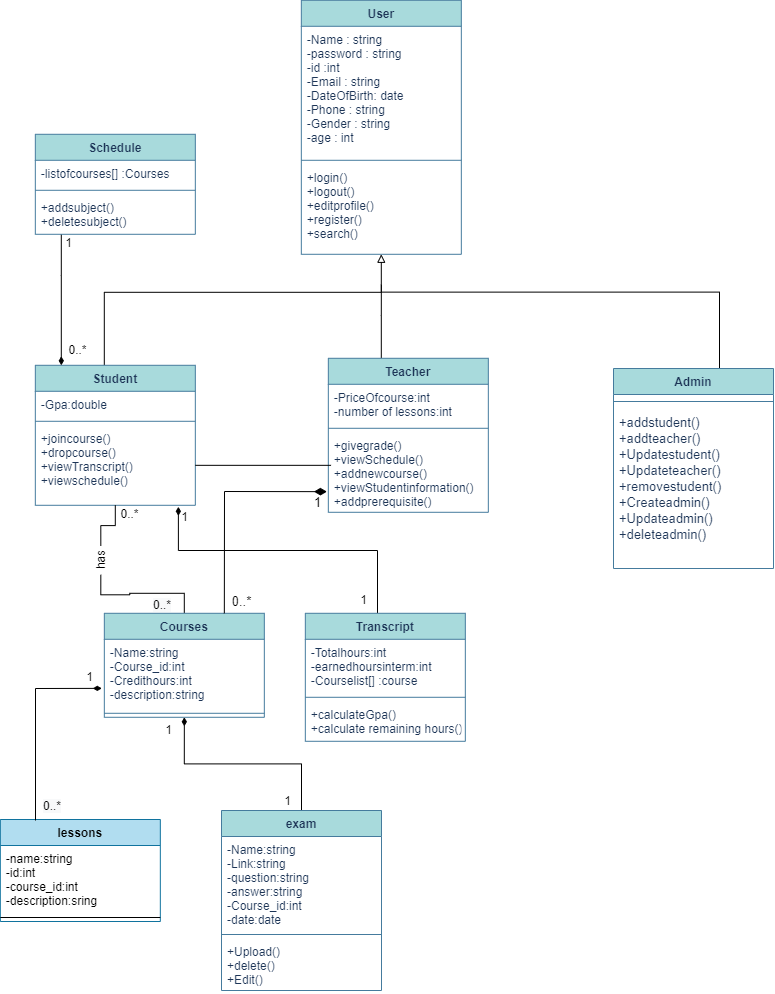

The diagram above was exported from draw.io. Its source (the exported page's mxGraphModel, read from the mxfile embedded in the PNG):
<mxGraphModel dx="868" dy="425" grid="0" gridSize="10" guides="1" tooltips="1" connect="1" arrows="1" fold="1" page="1" pageScale="1" pageWidth="1600" pageHeight="1200" background="#FFFFFF" math="0" shadow="0">
  <root>
    <mxCell id="0" />
    <mxCell id="1" parent="0" />
    <mxCell id="91vzKlb4qYLlu-WhY7xX-1" value="User" style="swimlane;fontStyle=1;align=center;verticalAlign=top;childLayout=stackLayout;horizontal=1;startSize=26;horizontalStack=0;resizeParent=1;resizeParentMax=0;resizeLast=0;collapsible=1;marginBottom=0;swimlaneFillColor=none;fillColor=#A8DADC;strokeColor=#457B9D;fontColor=#1D3557;" parent="1" vertex="1">
      <mxGeometry x="337.83154296875" y="875.7935180664062" width="160" height="254" as="geometry" />
    </mxCell>
    <mxCell id="91vzKlb4qYLlu-WhY7xX-2" value="-Name : string&#10;-password : string&#10;-id :int&#10;-Email : string&#10;-DateOfBirth: date&#10;-Phone : string&#10;-Gender : string&#10;-age : int" style="text;strokeColor=none;fillColor=none;align=left;verticalAlign=top;spacingLeft=4;spacingRight=4;overflow=hidden;rotatable=0;points=[[0,0.5],[1,0.5]];portConstraint=eastwest;fontColor=#1D3557;" parent="91vzKlb4qYLlu-WhY7xX-1" vertex="1">
      <mxGeometry y="26" width="160" height="130" as="geometry" />
    </mxCell>
    <mxCell id="91vzKlb4qYLlu-WhY7xX-3" value="" style="line;strokeWidth=1;fillColor=none;align=left;verticalAlign=middle;spacingTop=-1;spacingLeft=3;spacingRight=3;rotatable=0;labelPosition=right;points=[];portConstraint=eastwest;strokeColor=#457B9D;fontColor=#1D3557;labelBackgroundColor=#F1FAEE;" parent="91vzKlb4qYLlu-WhY7xX-1" vertex="1">
      <mxGeometry y="156" width="160" height="8" as="geometry" />
    </mxCell>
    <mxCell id="91vzKlb4qYLlu-WhY7xX-4" value="+login()&#10;+logout()&#10;+editprofile()&#10;+register()&#10;+search()" style="text;strokeColor=none;fillColor=none;align=left;verticalAlign=top;spacingLeft=4;spacingRight=4;overflow=hidden;rotatable=0;points=[[0,0.5],[1,0.5]];portConstraint=eastwest;fontColor=#1D3557;" parent="91vzKlb4qYLlu-WhY7xX-1" vertex="1">
      <mxGeometry y="164" width="160" height="90" as="geometry" />
    </mxCell>
    <mxCell id="91vzKlb4qYLlu-WhY7xX-5" style="edgeStyle=orthogonalEdgeStyle;rounded=0;orthogonalLoop=1;jettySize=auto;html=1;startArrow=none;startFill=0;endArrow=block;endFill=0;strokeColor=#000000;" parent="1" source="91vzKlb4qYLlu-WhY7xX-7" target="91vzKlb4qYLlu-WhY7xX-4" edge="1">
      <mxGeometry relative="1" as="geometry">
        <Array as="points">
          <mxPoint x="140.83154296875" y="1167.7935180664062" />
          <mxPoint x="417.83154296875" y="1167.7935180664062" />
        </Array>
      </mxGeometry>
    </mxCell>
    <mxCell id="91vzKlb4qYLlu-WhY7xX-6" style="edgeStyle=orthogonalEdgeStyle;rounded=0;orthogonalLoop=1;jettySize=auto;html=1;startArrow=none;startFill=0;endArrow=none;endFill=0;strokeColor=#000000;" parent="1" source="91vzKlb4qYLlu-WhY7xX-46" target="91vzKlb4qYLlu-WhY7xX-25" edge="1">
      <mxGeometry relative="1" as="geometry" />
    </mxCell>
    <mxCell id="91vzKlb4qYLlu-WhY7xX-7" value="Student" style="swimlane;fontStyle=1;align=center;verticalAlign=top;childLayout=stackLayout;horizontal=1;startSize=26;horizontalStack=0;resizeParent=1;resizeParentMax=0;resizeLast=0;collapsible=1;marginBottom=0;fillColor=#A8DADC;strokeColor=#457B9D;fontColor=#1D3557;" parent="1" vertex="1">
      <mxGeometry x="71.83154296875" y="1240.7935180664062" width="160" height="140" as="geometry" />
    </mxCell>
    <mxCell id="91vzKlb4qYLlu-WhY7xX-8" value="-Gpa:double" style="text;strokeColor=none;fillColor=none;align=left;verticalAlign=top;spacingLeft=4;spacingRight=4;overflow=hidden;rotatable=0;points=[[0,0.5],[1,0.5]];portConstraint=eastwest;fontColor=#1D3557;" parent="91vzKlb4qYLlu-WhY7xX-7" vertex="1">
      <mxGeometry y="26" width="160" height="26" as="geometry" />
    </mxCell>
    <mxCell id="91vzKlb4qYLlu-WhY7xX-9" value="" style="line;strokeWidth=1;fillColor=none;align=left;verticalAlign=middle;spacingTop=-1;spacingLeft=3;spacingRight=3;rotatable=0;labelPosition=right;points=[];portConstraint=eastwest;strokeColor=#457B9D;fontColor=#1D3557;labelBackgroundColor=#F1FAEE;" parent="91vzKlb4qYLlu-WhY7xX-7" vertex="1">
      <mxGeometry y="52" width="160" height="8" as="geometry" />
    </mxCell>
    <mxCell id="91vzKlb4qYLlu-WhY7xX-10" value="+joincourse() &#10;+dropcourse() &#10;+viewTranscript() &#10;+viewschedule()" style="text;strokeColor=none;fillColor=none;align=left;verticalAlign=top;spacingLeft=4;spacingRight=4;overflow=hidden;rotatable=0;points=[[0,0.5],[1,0.5]];portConstraint=eastwest;fontColor=#1D3557;" parent="91vzKlb4qYLlu-WhY7xX-7" vertex="1">
      <mxGeometry y="60" width="160" height="80" as="geometry" />
    </mxCell>
    <mxCell id="91vzKlb4qYLlu-WhY7xX-11" style="edgeStyle=orthogonalEdgeStyle;rounded=0;orthogonalLoop=1;jettySize=auto;html=1;startArrow=none;startFill=0;endArrow=none;endFill=0;strokeColor=#000000;" parent="1" source="91vzKlb4qYLlu-WhY7xX-12" edge="1">
      <mxGeometry relative="1" as="geometry">
        <mxPoint x="417.83154296875" y="1160.293535868327" as="targetPoint" />
        <Array as="points">
          <mxPoint x="417.83154296875" y="1190.7935180664062" />
          <mxPoint x="417.83154296875" y="1190.7935180664062" />
        </Array>
      </mxGeometry>
    </mxCell>
    <mxCell id="91vzKlb4qYLlu-WhY7xX-12" value="Teacher" style="swimlane;fontStyle=1;align=center;verticalAlign=top;childLayout=stackLayout;horizontal=1;startSize=26;horizontalStack=0;resizeParent=1;resizeParentMax=0;resizeLast=0;collapsible=1;marginBottom=0;fillColor=#A8DADC;strokeColor=#457B9D;fontColor=#1D3557;" parent="1" vertex="1">
      <mxGeometry x="364.83154296875" y="1233.7935180664062" width="160" height="154" as="geometry" />
    </mxCell>
    <mxCell id="91vzKlb4qYLlu-WhY7xX-13" value="-PriceOfcourse:int&#10;-number of lessons:int" style="text;strokeColor=none;fillColor=none;align=left;verticalAlign=top;spacingLeft=4;spacingRight=4;overflow=hidden;rotatable=0;points=[[0,0.5],[1,0.5]];portConstraint=eastwest;fontColor=#1D3557;" parent="91vzKlb4qYLlu-WhY7xX-12" vertex="1">
      <mxGeometry y="26" width="160" height="40" as="geometry" />
    </mxCell>
    <mxCell id="91vzKlb4qYLlu-WhY7xX-14" value="" style="line;strokeWidth=1;fillColor=none;align=left;verticalAlign=middle;spacingTop=-1;spacingLeft=3;spacingRight=3;rotatable=0;labelPosition=right;points=[];portConstraint=eastwest;strokeColor=#457B9D;fontColor=#1D3557;labelBackgroundColor=#F1FAEE;" parent="91vzKlb4qYLlu-WhY7xX-12" vertex="1">
      <mxGeometry y="66" width="160" height="8" as="geometry" />
    </mxCell>
    <mxCell id="91vzKlb4qYLlu-WhY7xX-15" value="+givegrade()&#10;+viewSchedule() &#10;+addnewcourse()&#10;+viewStudentinformation()&#10;+addprerequisite()" style="text;strokeColor=none;fillColor=none;align=left;verticalAlign=top;spacingLeft=4;spacingRight=4;overflow=hidden;rotatable=0;points=[[0,0.5],[1,0.5]];portConstraint=eastwest;fontColor=#1D3557;" parent="91vzKlb4qYLlu-WhY7xX-12" vertex="1">
      <mxGeometry y="74" width="160" height="80" as="geometry" />
    </mxCell>
    <mxCell id="91vzKlb4qYLlu-WhY7xX-16" style="edgeStyle=orthogonalEdgeStyle;rounded=0;orthogonalLoop=1;jettySize=auto;html=1;startArrow=none;startFill=0;endArrow=none;endFill=0;strokeColor=#000000;" parent="1" source="91vzKlb4qYLlu-WhY7xX-17" edge="1">
      <mxGeometry relative="1" as="geometry">
        <mxPoint x="418.1648763020835" y="1167.6268717447917" as="targetPoint" />
        <Array as="points">
          <mxPoint x="756" y="1168" />
        </Array>
      </mxGeometry>
    </mxCell>
    <mxCell id="91vzKlb4qYLlu-WhY7xX-17" value="Admin" style="swimlane;fontStyle=1;align=center;verticalAlign=top;childLayout=stackLayout;horizontal=1;startSize=26;horizontalStack=0;resizeParent=1;resizeParentMax=0;resizeLast=0;collapsible=1;marginBottom=0;fillColor=#A8DADC;strokeColor=#457B9D;fontColor=#1D3557;" parent="1" vertex="1">
      <mxGeometry x="650" y="1244" width="160" height="200" as="geometry" />
    </mxCell>
    <mxCell id="91vzKlb4qYLlu-WhY7xX-18" value="" style="line;strokeWidth=1;fillColor=none;align=left;verticalAlign=middle;spacingTop=-1;spacingLeft=3;spacingRight=3;rotatable=0;labelPosition=right;points=[];portConstraint=eastwest;perimeterSpacing=0;strokeColor=#457B9D;fontColor=#1D3557;labelBackgroundColor=#F1FAEE;" parent="91vzKlb4qYLlu-WhY7xX-17" vertex="1">
      <mxGeometry y="26" width="160" height="14" as="geometry" />
    </mxCell>
    <mxCell id="91vzKlb4qYLlu-WhY7xX-19" value="+addstudent() &#10;+addteacher()&#10;+Updatestudent()&#10;+Updateteacher()&#10;+removestudent()&#10;+Createadmin()&#10;+Updateadmin()&#10;+deleteadmin()&#10;" style="text;strokeColor=none;fillColor=none;align=left;verticalAlign=top;spacingLeft=4;spacingRight=4;overflow=hidden;rotatable=0;points=[[0,0.5],[1,0.5]];portConstraint=eastwest;fontColor=#1D3557;fontSize=13;" parent="91vzKlb4qYLlu-WhY7xX-17" vertex="1">
      <mxGeometry y="40" width="160" height="160" as="geometry" />
    </mxCell>
    <mxCell id="91vzKlb4qYLlu-WhY7xX-20" style="edgeStyle=orthogonalEdgeStyle;rounded=0;orthogonalLoop=1;jettySize=auto;html=1;entryX=0.894;entryY=1.019;entryDx=0;entryDy=0;entryPerimeter=0;startArrow=none;startFill=0;endArrow=diamondThin;endFill=1;strokeColor=#000000;" parent="1" source="91vzKlb4qYLlu-WhY7xX-21" target="91vzKlb4qYLlu-WhY7xX-10" edge="1">
      <mxGeometry relative="1" as="geometry">
        <Array as="points">
          <mxPoint x="414" y="1426" />
          <mxPoint x="215" y="1426" />
        </Array>
      </mxGeometry>
    </mxCell>
    <mxCell id="91vzKlb4qYLlu-WhY7xX-21" value="Transcript" style="swimlane;fontStyle=1;align=center;verticalAlign=top;childLayout=stackLayout;horizontal=1;startSize=26;horizontalStack=0;resizeParent=1;resizeParentMax=0;resizeLast=0;collapsible=1;marginBottom=0;strokeWidth=1;fillColor=#A8DADC;strokeColor=#457B9D;fontColor=#1D3557;" parent="1" vertex="1">
      <mxGeometry x="341.83154296875" y="1488.7935180664062" width="160" height="128" as="geometry" />
    </mxCell>
    <mxCell id="91vzKlb4qYLlu-WhY7xX-22" value="-Totalhours:int&#10;-earnedhoursinterm:int&#10;-Courselist[] :course" style="text;strokeColor=none;fillColor=none;align=left;verticalAlign=top;spacingLeft=4;spacingRight=4;overflow=hidden;rotatable=0;points=[[0,0.5],[1,0.5]];portConstraint=eastwest;fontColor=#1D3557;" parent="91vzKlb4qYLlu-WhY7xX-21" vertex="1">
      <mxGeometry y="26" width="160" height="54" as="geometry" />
    </mxCell>
    <mxCell id="91vzKlb4qYLlu-WhY7xX-23" value="" style="line;strokeWidth=1;fillColor=none;align=left;verticalAlign=middle;spacingTop=-1;spacingLeft=3;spacingRight=3;rotatable=0;labelPosition=right;points=[];portConstraint=eastwest;strokeColor=#457B9D;fontColor=#1D3557;labelBackgroundColor=#F1FAEE;" parent="91vzKlb4qYLlu-WhY7xX-21" vertex="1">
      <mxGeometry y="80" width="160" height="8" as="geometry" />
    </mxCell>
    <mxCell id="91vzKlb4qYLlu-WhY7xX-24" value="+calculateGpa()&#10;+calculate remaining hours()" style="text;strokeColor=none;fillColor=none;align=left;verticalAlign=top;spacingLeft=4;spacingRight=4;overflow=hidden;rotatable=0;points=[[0,0.5],[1,0.5]];portConstraint=eastwest;fontColor=#1D3557;" parent="91vzKlb4qYLlu-WhY7xX-21" vertex="1">
      <mxGeometry y="88" width="160" height="40" as="geometry" />
    </mxCell>
    <mxCell id="91vzKlb4qYLlu-WhY7xX-25" value="Courses" style="swimlane;fontStyle=1;align=center;verticalAlign=top;childLayout=stackLayout;horizontal=1;startSize=26;horizontalStack=0;resizeParent=1;resizeParentMax=0;resizeLast=0;collapsible=1;marginBottom=0;strokeWidth=1;perimeterSpacing=0;fillColor=#A8DADC;fontColor=#1D3557;strokeColor=#457B9D;" parent="1" vertex="1">
      <mxGeometry x="140.83154296875" y="1488.7935180664062" width="160" height="104" as="geometry" />
    </mxCell>
    <mxCell id="91vzKlb4qYLlu-WhY7xX-26" value="-Name:string&#10;-Course_id:int&#10;-Credithours:int&#10;-description:string" style="text;strokeColor=none;fillColor=none;align=left;verticalAlign=top;spacingLeft=4;spacingRight=4;overflow=hidden;rotatable=0;points=[[0,0.5],[1,0.5]];portConstraint=eastwest;fontColor=#1D3557;" parent="91vzKlb4qYLlu-WhY7xX-25" vertex="1">
      <mxGeometry y="26" width="160" height="70" as="geometry" />
    </mxCell>
    <mxCell id="91vzKlb4qYLlu-WhY7xX-27" value="" style="line;strokeWidth=1;fillColor=none;align=left;verticalAlign=middle;spacingTop=-1;spacingLeft=3;spacingRight=3;rotatable=0;labelPosition=right;points=[];portConstraint=eastwest;strokeColor=#457B9D;fontColor=#1D3557;labelBackgroundColor=#F1FAEE;" parent="91vzKlb4qYLlu-WhY7xX-25" vertex="1">
      <mxGeometry y="96" width="160" height="8" as="geometry" />
    </mxCell>
    <mxCell id="91vzKlb4qYLlu-WhY7xX-28" style="edgeStyle=orthogonalEdgeStyle;rounded=0;orthogonalLoop=1;jettySize=auto;html=1;startArrow=none;startFill=0;endArrow=diamondThin;endFill=1;strokeColor=#000000;" parent="1" source="91vzKlb4qYLlu-WhY7xX-29" target="91vzKlb4qYLlu-WhY7xX-7" edge="1">
      <mxGeometry relative="1" as="geometry">
        <Array as="points">
          <mxPoint x="97.83154296875" y="1150.7935180664062" />
          <mxPoint x="97.83154296875" y="1150.7935180664062" />
        </Array>
      </mxGeometry>
    </mxCell>
    <mxCell id="91vzKlb4qYLlu-WhY7xX-29" value="Schedule" style="swimlane;fontStyle=1;align=center;verticalAlign=top;childLayout=stackLayout;horizontal=1;startSize=26;horizontalStack=0;resizeParent=1;resizeParentMax=0;resizeLast=0;collapsible=1;marginBottom=0;strokeWidth=1;fillColor=#A8DADC;strokeColor=#457B9D;fontColor=#1D3557;" parent="1" vertex="1">
      <mxGeometry x="71.83154296875" y="1009.7935180664062" width="160" height="100" as="geometry" />
    </mxCell>
    <mxCell id="91vzKlb4qYLlu-WhY7xX-30" value="-listofcourses[] :Courses" style="text;strokeColor=none;fillColor=none;align=left;verticalAlign=top;spacingLeft=4;spacingRight=4;overflow=hidden;rotatable=0;points=[[0,0.5],[1,0.5]];portConstraint=eastwest;fontColor=#1D3557;" parent="91vzKlb4qYLlu-WhY7xX-29" vertex="1">
      <mxGeometry y="26" width="160" height="26" as="geometry" />
    </mxCell>
    <mxCell id="91vzKlb4qYLlu-WhY7xX-31" value="" style="line;strokeWidth=1;fillColor=none;align=left;verticalAlign=middle;spacingTop=-1;spacingLeft=3;spacingRight=3;rotatable=0;labelPosition=right;points=[];portConstraint=eastwest;strokeColor=#457B9D;fontColor=#1D3557;labelBackgroundColor=#F1FAEE;" parent="91vzKlb4qYLlu-WhY7xX-29" vertex="1">
      <mxGeometry y="52" width="160" height="8" as="geometry" />
    </mxCell>
    <mxCell id="91vzKlb4qYLlu-WhY7xX-32" value="+addsubject()&#10;+deletesubject()" style="text;strokeColor=none;fillColor=none;align=left;verticalAlign=top;spacingLeft=4;spacingRight=4;overflow=hidden;rotatable=0;points=[[0,0.5],[1,0.5]];portConstraint=eastwest;fontColor=#1D3557;" parent="91vzKlb4qYLlu-WhY7xX-29" vertex="1">
      <mxGeometry y="60" width="160" height="40" as="geometry" />
    </mxCell>
    <mxCell id="91vzKlb4qYLlu-WhY7xX-33" style="edgeStyle=orthogonalEdgeStyle;rounded=0;orthogonalLoop=1;jettySize=auto;html=1;entryX=0.5;entryY=1;entryDx=0;entryDy=0;startArrow=none;startFill=0;endArrow=diamondThin;endFill=1;strokeColor=#000000;" parent="1" source="91vzKlb4qYLlu-WhY7xX-34" target="91vzKlb4qYLlu-WhY7xX-25" edge="1">
      <mxGeometry relative="1" as="geometry" />
    </mxCell>
    <mxCell id="91vzKlb4qYLlu-WhY7xX-34" value="exam" style="swimlane;fontStyle=1;align=center;verticalAlign=top;childLayout=stackLayout;horizontal=1;startSize=26;horizontalStack=0;resizeParent=1;resizeParentMax=0;resizeLast=0;collapsible=1;marginBottom=0;strokeWidth=1;fillColor=#A8DADC;strokeColor=#457B9D;fontColor=#1D3557;" parent="1" vertex="1">
      <mxGeometry x="258.00154296875" y="1686.0035180664063" width="160" height="180" as="geometry" />
    </mxCell>
    <mxCell id="91vzKlb4qYLlu-WhY7xX-35" value="-Name:string&#10;-Link:string&#10;-question:string&#10;-answer:string&#10;-Course_id:int&#10;-date:date" style="text;strokeColor=none;fillColor=none;align=left;verticalAlign=top;spacingLeft=4;spacingRight=4;overflow=hidden;rotatable=0;points=[[0,0.5],[1,0.5]];portConstraint=eastwest;fontColor=#1D3557;" parent="91vzKlb4qYLlu-WhY7xX-34" vertex="1">
      <mxGeometry y="26" width="160" height="94" as="geometry" />
    </mxCell>
    <mxCell id="91vzKlb4qYLlu-WhY7xX-36" value="" style="line;strokeWidth=1;fillColor=none;align=left;verticalAlign=middle;spacingTop=-1;spacingLeft=3;spacingRight=3;rotatable=0;labelPosition=right;points=[];portConstraint=eastwest;strokeColor=#457B9D;fontColor=#1D3557;labelBackgroundColor=#F1FAEE;" parent="91vzKlb4qYLlu-WhY7xX-34" vertex="1">
      <mxGeometry y="120" width="160" height="8" as="geometry" />
    </mxCell>
    <mxCell id="91vzKlb4qYLlu-WhY7xX-37" value="+Upload()&#10;+delete()&#10;+Edit()" style="text;strokeColor=none;fillColor=none;align=left;verticalAlign=top;spacingLeft=4;spacingRight=4;overflow=hidden;rotatable=0;points=[[0,0.5],[1,0.5]];portConstraint=eastwest;fontColor=#1D3557;" parent="91vzKlb4qYLlu-WhY7xX-34" vertex="1">
      <mxGeometry y="128" width="160" height="52" as="geometry" />
    </mxCell>
    <mxCell id="91vzKlb4qYLlu-WhY7xX-43" style="edgeStyle=orthogonalEdgeStyle;rounded=0;orthogonalLoop=1;jettySize=auto;html=1;entryX=0.017;entryY=0.413;entryDx=0;entryDy=0;entryPerimeter=0;startArrow=none;startFill=0;endArrow=none;endFill=0;strokeColor=#000000;" parent="1" source="91vzKlb4qYLlu-WhY7xX-10" target="91vzKlb4qYLlu-WhY7xX-15" edge="1">
      <mxGeometry relative="1" as="geometry" />
    </mxCell>
    <mxCell id="91vzKlb4qYLlu-WhY7xX-44" value="0..*" style="text;html=1;align=center;verticalAlign=middle;resizable=0;points=[];autosize=1;" parent="1" vertex="1">
      <mxGeometry x="151.83154296875" y="1380.7935180664062" width="28" height="18" as="geometry" />
    </mxCell>
    <mxCell id="91vzKlb4qYLlu-WhY7xX-45" value="&lt;span style=&quot;color: rgb(0, 0, 0); font-family: helvetica; font-size: 12px; font-style: normal; font-weight: 400; letter-spacing: normal; text-align: center; text-indent: 0px; text-transform: none; word-spacing: 0px; background-color: rgb(248, 249, 250); display: inline; float: none;&quot;&gt;0..*&lt;/span&gt;" style="text;whiteSpace=wrap;html=1;" parent="1" vertex="1">
      <mxGeometry x="187.9981892903646" y="1467.000205078125" width="38" height="28" as="geometry" />
    </mxCell>
    <mxCell id="91vzKlb4qYLlu-WhY7xX-46" value="has" style="text;html=1;align=center;verticalAlign=middle;resizable=0;points=[];autosize=1;rotation=-90;" parent="1" vertex="1">
      <mxGeometry x="122.83154296875" y="1426.7935180664062" width="29" height="18" as="geometry" />
    </mxCell>
    <mxCell id="91vzKlb4qYLlu-WhY7xX-47" style="edgeStyle=orthogonalEdgeStyle;rounded=0;orthogonalLoop=1;jettySize=auto;html=1;startArrow=none;startFill=0;endArrow=none;endFill=0;strokeColor=#000000;" parent="1" source="91vzKlb4qYLlu-WhY7xX-7" target="91vzKlb4qYLlu-WhY7xX-46" edge="1">
      <mxGeometry relative="1" as="geometry">
        <mxPoint x="151.8315429687499" y="1380.7935180664062" as="sourcePoint" />
        <mxPoint x="151.8315429687499" y="1488.7935180664062" as="targetPoint" />
      </mxGeometry>
    </mxCell>
    <mxCell id="91vzKlb4qYLlu-WhY7xX-48" value="1" style="text;html=1;align=center;verticalAlign=middle;resizable=0;points=[];autosize=1;" parent="1" vertex="1">
      <mxGeometry x="212.83154296875" y="1383.7935180664062" width="16" height="18" as="geometry" />
    </mxCell>
    <mxCell id="91vzKlb4qYLlu-WhY7xX-49" value="1" style="text;html=1;align=center;verticalAlign=middle;resizable=0;points=[];autosize=1;" parent="1" vertex="1">
      <mxGeometry x="392.00154296875" y="1467.0035180664063" width="16" height="18" as="geometry" />
    </mxCell>
    <mxCell id="91vzKlb4qYLlu-WhY7xX-50" value="1" style="text;html=1;align=center;verticalAlign=middle;resizable=0;points=[];autosize=1;" parent="1" vertex="1">
      <mxGeometry x="196.83154296875" y="1597.0035180664063" width="16" height="18" as="geometry" />
    </mxCell>
    <mxCell id="91vzKlb4qYLlu-WhY7xX-51" value="1" style="text;html=1;align=center;verticalAlign=middle;resizable=0;points=[];autosize=1;" parent="1" vertex="1">
      <mxGeometry x="316.00154296875" y="1668.0035180664063" width="16" height="18" as="geometry" />
    </mxCell>
    <mxCell id="91vzKlb4qYLlu-WhY7xX-52" value="1" style="text;html=1;align=center;verticalAlign=middle;resizable=0;points=[];autosize=1;" parent="1" vertex="1">
      <mxGeometry x="96.83154296875" y="1109.7935180664062" width="16" height="18" as="geometry" />
    </mxCell>
    <mxCell id="91vzKlb4qYLlu-WhY7xX-53" value="0..*" style="text;html=1;align=center;verticalAlign=middle;resizable=0;points=[];autosize=1;" parent="1" vertex="1">
      <mxGeometry x="99.83154296875" y="1216.7935180664062" width="28" height="18" as="geometry" />
    </mxCell>
    <mxCell id="91vzKlb4qYLlu-WhY7xX-107" value="lessons" style="swimlane;fontStyle=1;align=center;verticalAlign=top;childLayout=stackLayout;horizontal=1;startSize=26;horizontalStack=0;resizeParent=1;resizeParentMax=0;resizeLast=0;collapsible=1;marginBottom=0;fillColor=#b1ddf0;strokeColor=#10739e;" parent="1" vertex="1">
      <mxGeometry x="36.829999999999984" y="1695" width="160" height="102" as="geometry" />
    </mxCell>
    <mxCell id="91vzKlb4qYLlu-WhY7xX-108" value="-name:string&#10;-id:int&#10;-course_id:int&#10;-description:sring" style="text;strokeColor=none;fillColor=none;align=left;verticalAlign=top;spacingLeft=4;spacingRight=4;overflow=hidden;rotatable=0;points=[[0,0.5],[1,0.5]];portConstraint=eastwest;" parent="91vzKlb4qYLlu-WhY7xX-107" vertex="1">
      <mxGeometry y="26" width="160" height="68" as="geometry" />
    </mxCell>
    <mxCell id="91vzKlb4qYLlu-WhY7xX-109" value="" style="line;strokeWidth=1;fillColor=none;align=left;verticalAlign=middle;spacingTop=-1;spacingLeft=3;spacingRight=3;rotatable=0;labelPosition=right;points=[];portConstraint=eastwest;" parent="91vzKlb4qYLlu-WhY7xX-107" vertex="1">
      <mxGeometry y="94" width="160" height="8" as="geometry" />
    </mxCell>
    <mxCell id="91vzKlb4qYLlu-WhY7xX-114" value="" style="endArrow=diamondThin;endFill=1;endSize=6;html=1;rounded=0;entryX=-0.016;entryY=0.701;entryDx=0;entryDy=0;entryPerimeter=0;startSize=9;" parent="1" target="91vzKlb4qYLlu-WhY7xX-26" edge="1">
      <mxGeometry width="160" relative="1" as="geometry">
        <mxPoint x="72" y="1696" as="sourcePoint" />
        <mxPoint x="196.83" y="1662" as="targetPoint" />
        <Array as="points">
          <mxPoint x="72" y="1564" />
        </Array>
      </mxGeometry>
    </mxCell>
    <mxCell id="91vzKlb4qYLlu-WhY7xX-120" value="1" style="text;html=1;align=center;verticalAlign=middle;resizable=0;points=[];autosize=1;" parent="1" vertex="1">
      <mxGeometry x="118" y="1543.79" width="16" height="18" as="geometry" />
    </mxCell>
    <mxCell id="91vzKlb4qYLlu-WhY7xX-121" value="&lt;span style=&quot;color: rgb(0, 0, 0); font-family: helvetica; font-size: 12px; font-style: normal; font-weight: 400; letter-spacing: normal; text-align: center; text-indent: 0px; text-transform: none; word-spacing: 0px; background-color: rgb(248, 249, 250); display: inline; float: none;&quot;&gt;0..*&lt;/span&gt;" style="text;whiteSpace=wrap;html=1;" parent="1" vertex="1">
      <mxGeometry x="78" y="1668" width="38" height="28" as="geometry" />
    </mxCell>
    <mxCell id="91vzKlb4qYLlu-WhY7xX-148" value="" style="endArrow=diamondThin;endFill=1;endSize=10;html=1;rounded=0;fontSize=13;entryX=-0.009;entryY=0.742;entryDx=0;entryDy=0;entryPerimeter=0;exitX=0.75;exitY=0;exitDx=0;exitDy=0;" parent="1" source="91vzKlb4qYLlu-WhY7xX-25" target="91vzKlb4qYLlu-WhY7xX-15" edge="1">
      <mxGeometry width="160" relative="1" as="geometry">
        <mxPoint x="240" y="1469" as="sourcePoint" />
        <mxPoint x="400" y="1469" as="targetPoint" />
        <Array as="points">
          <mxPoint x="261" y="1367" />
        </Array>
      </mxGeometry>
    </mxCell>
    <mxCell id="91vzKlb4qYLlu-WhY7xX-149" value="1" style="text;html=1;align=center;verticalAlign=middle;resizable=0;points=[];autosize=1;strokeColor=none;fillColor=none;fontSize=13;" parent="1" vertex="1">
      <mxGeometry x="345" y="1368" width="17" height="20" as="geometry" />
    </mxCell>
    <mxCell id="91vzKlb4qYLlu-WhY7xX-150" value="0..*" style="text;html=1;align=center;verticalAlign=middle;resizable=0;points=[];autosize=1;strokeColor=none;fillColor=none;fontSize=13;" parent="1" vertex="1">
      <mxGeometry x="263" y="1467" width="30" height="20" as="geometry" />
    </mxCell>
  </root>
</mxGraphModel>